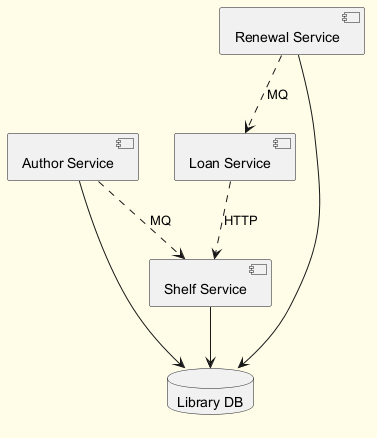

The diagram above was rendered by PlantUML. Its source (embedded in the PNG):
@startuml
skinparam backgroundColor #FFFDE7
skinparam classBackgroundColor #FFF9C4
skinparam classBorderColor #F57F17
component "Loan Service" as C_LoanService
component "Shelf Service" as C_ShelfService
component "Author Service" as C_AuthorService
component "Renewal Service" as C_RenewalService
database "Library DB" as DB_library
C_ShelfService --> DB_library
C_AuthorService --> DB_library
C_RenewalService --> DB_library
C_AuthorService ..> C_ShelfService : MQ
C_RenewalService ..> C_LoanService : MQ
C_LoanService ..> C_ShelfService : HTTP
@enduml